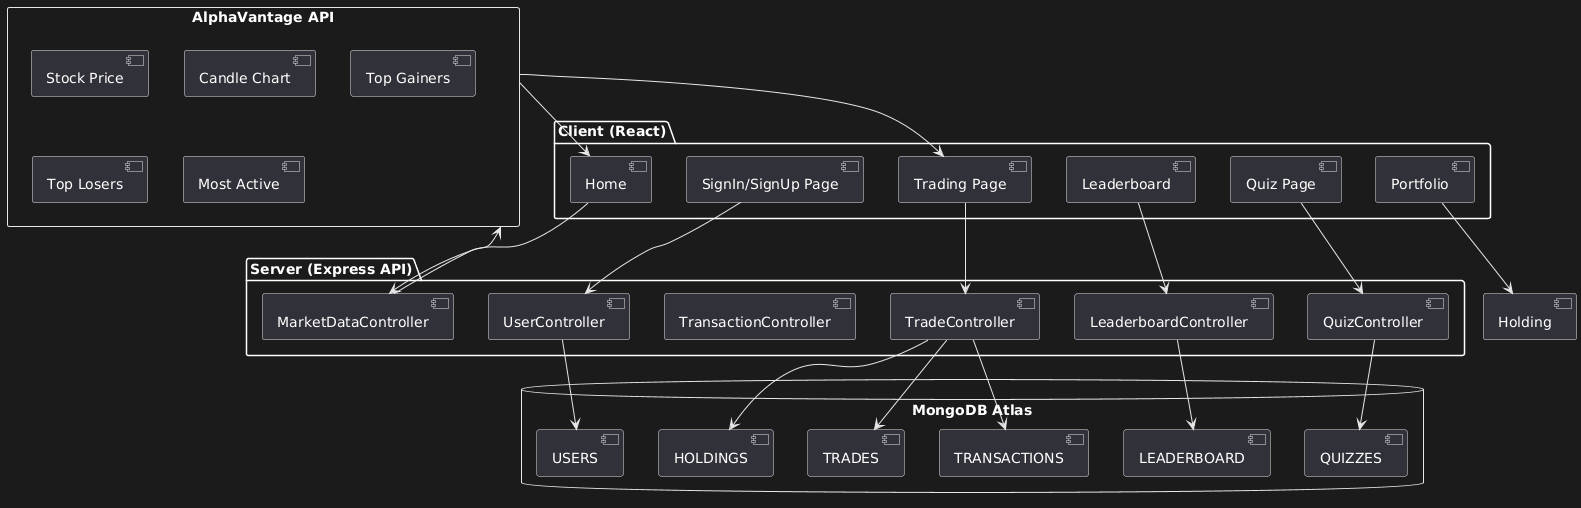

The diagram above was rendered by PlantUML. Its source (embedded in the PNG):
@startuml
package "Client (React)" {
  [SignIn/SignUp Page]
  [Home]
  [Portfolio]
  [Trading Page]
  [Leaderboard]
  [Quiz Page]
}

package "Server (Express API)" {
  [UserController]
  [TradeController]
  [TransactionController]
  [QuizController]
  [LeaderboardController]
  [MarketDataController]
}

database "MongoDB Atlas" {
  [USERS]
  [HOLDINGS]
  [TRADES]
  [TRANSACTIONS]
  [QUIZZES]
  [LEADERBOARD]
}

rectangle "AlphaVantage API" as AlphaVantage {
  [Stock Price]
  [Candle Chart]
  [Top Gainers]
  [Top Losers]
  [Most Active]
}

' --- Workflow connections ---
[SignIn/SignUp Page] --> [UserController]
[Trading Page] --> [TradeController]
[Portfolio] --> [Holding]
[Leaderboard] --> [LeaderboardController]
[Quiz Page] --> [QuizController]
[Home] --> [MarketDataController]

[UserController] --> [USERS]
[TradeController] --> [TRADES]
[TradeController] --> [TRANSACTIONS]
[TradeController] --> [HOLDINGS]
[QuizController] --> [QUIZZES]
[LeaderboardController] --> [LEADERBOARD]

' Market Data flow
[MarketDataController] --> AlphaVantage
AlphaVantage --> [Home]
AlphaVantage --> [Trading Page]
@enduml